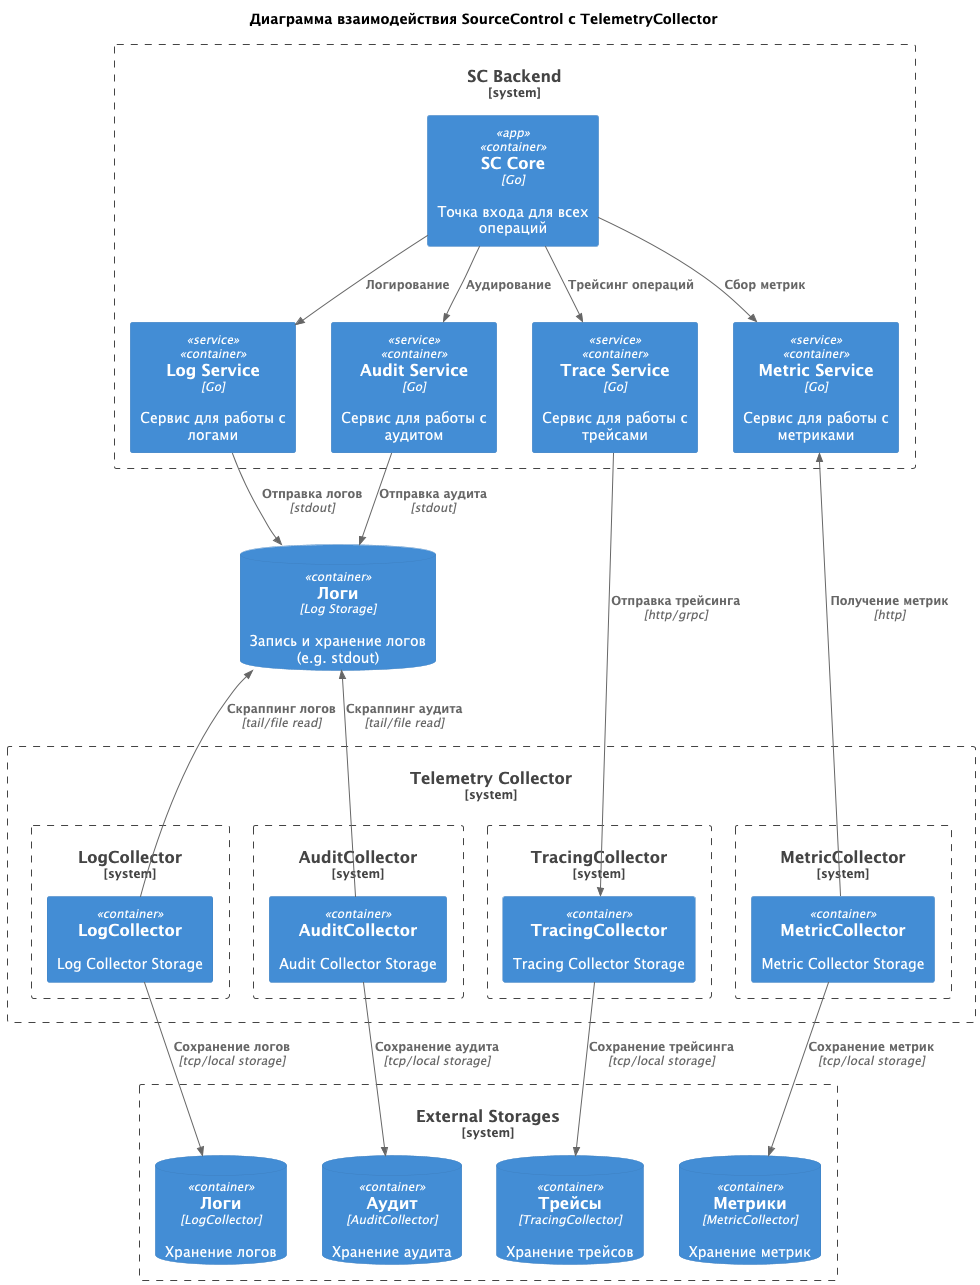

The diagram above was rendered by PlantUML. Its source (embedded in the PNG):
@startuml Services

!include <C4/C4_Container>
!include <C4/C4_Component>
!include ./../../../../../sources/component_units/sc.puml
!include ./../../../../../sources/component_units/service.puml
!include ./../../../../../sources/component_units/interface.puml
!include ./../../../../../sources/component_units/styles.puml
!include ./../../../../../sources/component_units/external_storages/collector.puml

title Диаграмма взаимодействия SourceControl c TelemetryCollector

System_Boundary(sc, "SC Backend") {
    SC_Component_App(sc_app)


    Service_SC(log_service, "Log Service", "Сервис для работы с логами")
    Service_SC(audit_service, "Audit Service", "Сервис для работы с аудитом")
    Service_SC(metric_service, "Metric Service", "Сервис для работы с метриками")
    Service_SC(trace_service, "Trace Service", "Сервис для работы с трейсами")
}

ContainerDb(log_storage, "Логи", "Log Storage", "Запись и хранение логов (e.g. stdout)")

Collector_Component(logs_collector, logs_collector_storage, "LogCollector", "Log Collector Storage", "Логи", "Хранение логов", "Сохранение логов")
Collector_Component(audit_collector, audit_collector_storage, "AuditCollector", "Audit Collector Storage", "Аудит", "Хранение аудита", "Сохранение аудита")
Collector_Component(metric_collector, metric_collector_storage, "MetricCollector", "Metric Collector Storage", "Метрики", "Хранение метрик", "Сохранение метрик")
Collector_Component(tracing_collector, tracing_collector_storage, "TracingCollector", "Tracing Collector Storage", "Трейсы", "Хранение трейсов", "Сохранение трейсинга")

' Service usage
Rel(sc_app, log_service, "Логирование")
Rel(sc_app, audit_service, "Аудирование")
Rel(sc_app, metric_service, "Сбор метрик")
Rel(sc_app, trace_service, "Трейсинг операций")

'TelemetryCollector usage
Rel(log_service, log_storage, "Отправка логов", "stdout")
Rel(audit_service, log_storage, "Отправка аудита", "stdout")
Rel_U(logs_collector, log_storage, "Скраппинг логов", "tail/file read")
Rel_U(audit_collector, log_storage, "Скраппинг аудита", "tail/file read")
Rel(metric_collector, metric_service, "Получение метрик", "http")
Rel(trace_service, tracing_collector, "Отправка трейсинга", "http/grpc")

@enduml